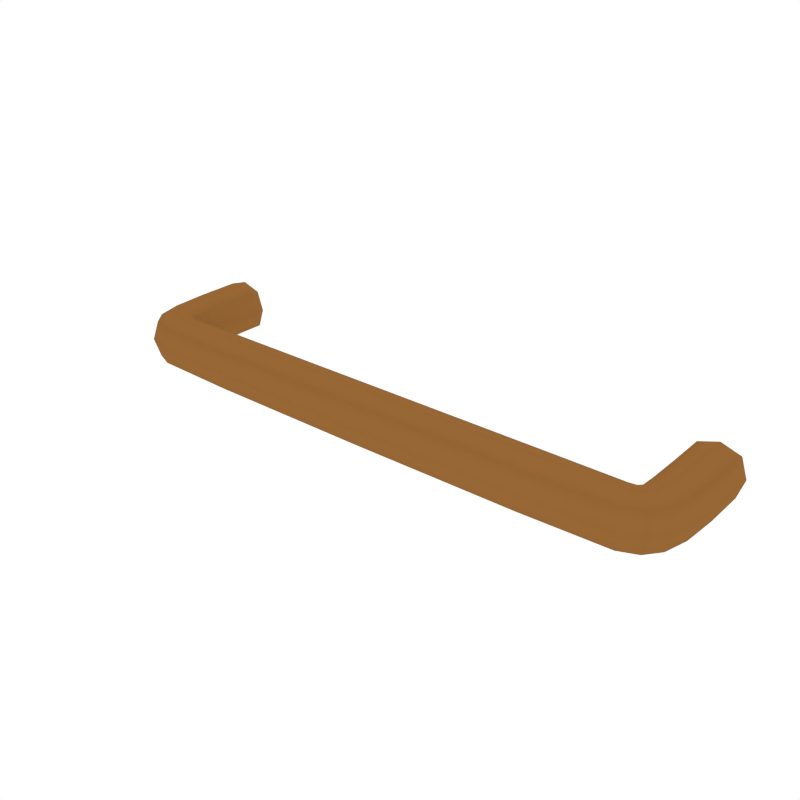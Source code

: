 # Source: Pipe_1.blend  (saved by Blender 2.79.0; exported with 4.5.12 LTS)
import bpy
from mathutils import Matrix  # noqa: F401  (used for matrix-valued properties, if any)

bpy.ops.wm.read_factory_settings(use_empty=True)
scene = bpy.context.scene
scene.name = 'Scene'

# ---- collections
col_collection_1 = bpy.data.collections.new('Collection 1'); scene.collection.children.link(col_collection_1)

# ---- materials (node trees are filled in below, after node groups)
mat_orange = bpy.data.materials.new('Orange')
mat_orange.alpha_threshold = 0.0
mat_orange.diffuse_color = (0.3108, 0.1363, 0.03522, 1.0)
mat_orange.roughness = 0.5

# ---- node groups
ng_auto_smooth = bpy.data.node_groups.new('Auto Smooth', 'GeometryNodeTree')
_s = ng_auto_smooth.interface.new_socket(name='Geometry', in_out='OUTPUT', socket_type='NodeSocketGeometry')
_s = ng_auto_smooth.interface.new_socket(name='Geometry', in_out='INPUT', socket_type='NodeSocketGeometry')
_s = ng_auto_smooth.interface.new_socket(name='Angle', in_out='INPUT', socket_type='NodeSocketFloat')
_s.subtype = 'ANGLE'
_s.min_value = 0.0
_s.max_value = 3.142
ng_auto_smooth.is_modifier = True
_N = ng_auto_smooth.nodes; _L = ng_auto_smooth.links
n0 = _N.new('NodeGroupOutput'); n0.name = 'Group Output'; n0.location = (480, -100)
n1 = _N.new('NodeGroupInput'); n1.name = 'Group Input'; n1.location = (-420, -300)
n2 = _N.new('NodeGroupInput'); n2.name = 'Group Input.001'; n2.location = (-60, -100)
n3 = _N.new('GeometryNodeSetShadeSmooth'); n3.name = 'Set Shade Smooth'; n3.location = (120, -100)
n3.domain = 'EDGE'
n4 = _N.new('GeometryNodeSetShadeSmooth'); n4.name = 'Set Shade Smooth.001'; n4.location = (300, -100)
n5 = _N.new('GeometryNodeInputMeshEdgeAngle'); n5.name = 'Edge Angle'; n5.location = (-420, -220)
n6 = _N.new('GeometryNodeInputEdgeSmooth'); n6.name = 'Is Edge Smooth'; n6.location = (-60, -160)
n7 = _N.new('GeometryNodeInputShadeSmooth'); n7.name = 'Is Face Smooth'; n7.location = (-240, -340)
n8 = _N.new('FunctionNodeBooleanMath'); n8.name = 'Boolean Math'; n8.location = (-60, -220)
n9 = _N.new('FunctionNodeCompare'); n9.name = 'Compare'; n9.location = (-240, -180)
n9.operation = 'LESS_EQUAL'
_L.new(n5.outputs[0], n9.inputs[0])
_L.new(n4.outputs[0], n0.inputs[0])
_L.new(n1.outputs[1], n9.inputs[1])
_L.new(n9.outputs[0], n8.inputs[0])
_L.new(n7.outputs[0], n8.inputs[1])
_L.new(n2.outputs[0], n3.inputs[0])
_L.new(n6.outputs[0], n3.inputs[1])
_L.new(n3.outputs[0], n4.inputs[0])
_L.new(n8.outputs[0], n3.inputs[2])
n0.is_active_output = True

# ---- material node trees

# ---- world
world_world = bpy.data.worlds.new('World'); scene.world = world_world
world_world.color = (1.0, 1.0, 1.0)
world_world.use_sun_shadow = False
world_world.sun_shadow_jitter_overblur = 0.0
world_world.cycles.sampling_method = 'NONE'
world_world.cycles.sample_map_resolution = 256

# ---- meshes
me_cube_036 = bpy.data.meshes.new('Cube.036')
me_cube_036.from_pydata([(0.984, -0.02906, -2.397e-07), (1.183, -0.1127, 4.504e-07), (1.099, -0.06893, -0.1058), (1.099, -0.06893, 0.1058), (1.116, 0.1513, 0.105), (1.116, 0.1513, -0.105), (1.221, 0.1473, -2.577e-07), (1.012, 0.1552, -2.288e-07), (1.017, -0.1216, 0.1055), (1.05, -0.2141, 4.649e-07), (1.017, -0.1216, -0.1055), (1.015, -0.02517, -2.433e-07), (-4.19e-07, -0.02164, -1.06e-07), (-4.19e-07, -0.2321, -1.132e-07), (1.042, -0.191, -0.07733), (1.042, -0.191, 0.07733), (0.9923, -0.05219, 0.08085), (0.9923, -0.05219, -0.08085), (0.6896, -0.2278, -1.999e-07), (0.6708, -0.0235, -1.963e-07), (0.6802, -0.1257, 0.1047), (0.6802, -0.1257, -0.1047), (1.13, -0.1796, 4.504e-07), (1.036, -0.03611, -0.08159), (1.069, -0.1057, 0.1061), (1.162, -0.1018, -0.07708), (1.069, -0.1057, -0.1061), (1.162, -0.1018, 0.07708), (1.008, -0.0318, -2.433e-07), (1.036, -0.03611, 0.08159), (1.113, 0.009697, -0.1052), (1.013, 0.02559, -2.397e-07), (1.113, 0.009698, 0.1052), (1.212, -0.006199, -2.686e-07), (1.195, 0.1483, 0.07812), (1.038, 0.1542, -0.07939), (1.038, 0.1542, 0.07939), (1.195, 0.1483, -0.07812), (1.01, 0.3243, -2.288e-07), (1.22, 0.3243, -2.577e-07), (1.115, 0.3243, -0.105), (1.115, 0.3243, 0.105), (-4.19e-07, -0.04794, -0.07865), (-4.19e-07, -0.04794, 0.07865), (-4.19e-07, -0.2058, 0.07837), (-4.19e-07, -0.2058, -0.07837), (0.6731, -0.04904, -0.07917), (0.6872, -0.2023, -0.07794), (0.6731, -0.04904, 0.07917), (0.6872, -0.2023, 0.07794), (1.115, -0.1611, 0.07692), (1.023, -0.05027, 0.08216), (1.115, -0.1611, -0.07692), (1.023, -0.05027, -0.08216), (1.038, 0.02162, -0.08027), (1.187, -0.002224, -0.07756), (1.038, 0.02162, 0.08028), (1.187, -0.002224, 0.07756), (1.194, 0.3243, 0.07872), (1.036, 0.3243, 0.07872), (1.036, 0.3243, -0.07872), (1.194, 0.3243, -0.07872), (-0.984, -0.02906, 2.228e-07), (-1.183, -0.1127, -4.709e-07), (-1.099, -0.06893, 0.1058), (-1.099, -0.06893, -0.1058), (-1.116, 0.1513, -0.105), (-1.116, 0.1513, 0.105), (-1.221, 0.1473, 3.095e-07), (-1.012, 0.1552, 2.662e-07), (-1.017, -0.1216, -0.1055), (-1.05, -0.2141, -5.251e-07), (-1.017, -0.1216, 0.1055), (-1.015, -0.02517, 2.3e-07), (-4.19e-07, -0.1269, 0.1047), (-4.19e-07, -0.1269, -0.1047), (-1.042, -0.191, 0.07733), (-1.042, -0.191, -0.07733), (-0.9923, -0.05219, -0.08085), (-0.9923, -0.05219, 0.08085), (-0.6896, -0.2278, 1.072e-07), (-0.6708, -0.0235, 1.542e-07), (-0.6802, -0.1257, -0.1047), (-0.6802, -0.1257, 0.1047), (-1.13, -0.1796, -4.926e-07), (-1.036, -0.03611, 0.08159), (-1.069, -0.1057, -0.1061), (-1.162, -0.1018, 0.07708), (-1.069, -0.1057, 0.1061), (-1.162, -0.1018, -0.07708), (-1.008, -0.0318, 2.3e-07), (-1.036, -0.03611, -0.08159), (-1.113, 0.009697, 0.1052), (-1.013, 0.02559, 2.409e-07), (-1.113, 0.009698, -0.1052), (-1.212, -0.006199, 2.806e-07), (-1.195, 0.1483, -0.07812), (-1.038, 0.1542, 0.07939), (-1.038, 0.1542, -0.07939), (-1.195, 0.1483, 0.07812), (-1.01, 0.3243, 3.095e-07), (-1.22, 0.3243, 3.565e-07), (-1.115, 0.3243, 0.105), (-1.115, 0.3243, -0.105), (-0.6731, -0.04904, 0.07917), (-0.6872, -0.2023, 0.07794), (-0.6731, -0.04904, -0.07917), (-0.6872, -0.2023, -0.07794), (-1.115, -0.1611, -0.07692), (-1.023, -0.05027, -0.08216), (-1.115, -0.1611, 0.07692), (-1.023, -0.05027, 0.08216), (-1.038, 0.02162, 0.08027), (-1.187, -0.002224, 0.07756), (-1.038, 0.02162, -0.08028), (-1.187, -0.002224, -0.07756), (-1.194, 0.3243, -0.07872), (-1.036, 0.3243, -0.07872), (-1.036, 0.3243, 0.07872), (-1.194, 0.3243, 0.07872)], [], [(0, 28, 53, 17), (0, 17, 46, 19), (0, 19, 48, 16), (0, 16, 51, 28), (1, 33, 57, 27), (1, 27, 50, 22), (1, 22, 52, 25), (1, 25, 55, 33), (2, 30, 55, 25), (2, 25, 52, 26), (2, 26, 53, 23), (2, 23, 54, 30), (3, 32, 56, 29), (3, 29, 51, 24), (3, 24, 50, 27), (3, 27, 57, 32), (4, 41, 59, 36), (4, 36, 56, 32), (4, 32, 57, 34), (4, 34, 58, 41), (5, 40, 61, 37), (5, 37, 55, 30), (5, 30, 54, 35), (5, 35, 60, 40), (6, 39, 58, 34), (6, 34, 57, 33), (6, 33, 55, 37), (6, 37, 61, 39), (7, 38, 60, 35), (7, 35, 54, 31), (7, 31, 56, 36), (7, 36, 59, 38), (8, 24, 51, 16), (8, 16, 48, 20), (8, 20, 49, 15), (8, 15, 50, 24), (9, 22, 50, 15), (9, 15, 49, 18), (9, 18, 47, 14), (9, 14, 52, 22), (10, 26, 52, 14), (10, 14, 47, 21), (10, 21, 46, 17), (10, 17, 53, 26), (11, 31, 54, 23), (11, 23, 53, 28), (11, 28, 51, 29), (11, 29, 56, 31), (12, 19, 46, 42), (12, 43, 48, 19), (13, 18, 49, 44), (13, 45, 47, 18), (75, 21, 47, 45), (75, 42, 46, 21), (74, 20, 48, 43), (74, 44, 49, 20), (62, 90, 111, 79), (62, 79, 104, 81), (62, 81, 106, 78), (62, 78, 109, 90), (63, 95, 115, 89), (63, 89, 108, 84), (63, 84, 110, 87), (63, 87, 113, 95), (64, 92, 113, 87), (64, 87, 110, 88), (64, 88, 111, 85), (64, 85, 112, 92), (65, 94, 114, 91), (65, 91, 109, 86), (65, 86, 108, 89), (65, 89, 115, 94), (66, 103, 117, 98), (66, 98, 114, 94), (66, 94, 115, 96), (66, 96, 116, 103), (67, 102, 119, 99), (67, 99, 113, 92), (67, 92, 112, 97), (67, 97, 118, 102), (68, 101, 116, 96), (68, 96, 115, 95), (68, 95, 113, 99), (68, 99, 119, 101), (69, 100, 118, 97), (69, 97, 112, 93), (69, 93, 114, 98), (69, 98, 117, 100), (70, 86, 109, 78), (70, 78, 106, 82), (70, 82, 107, 77), (70, 77, 108, 86), (71, 84, 108, 77), (71, 77, 107, 80), (71, 80, 105, 76), (71, 76, 110, 84), (72, 88, 110, 76), (72, 76, 105, 83), (72, 83, 104, 79), (72, 79, 111, 88), (73, 93, 112, 85), (73, 85, 111, 90), (73, 90, 109, 91), (73, 91, 114, 93), (12, 81, 104, 43), (12, 42, 106, 81), (13, 80, 107, 45), (13, 44, 105, 80), (74, 83, 105, 44), (74, 43, 104, 83), (75, 82, 106, 42), (75, 45, 107, 82)])
me_cube_036.polygons.foreach_set('use_smooth', [True] * 112)
_uv = me_cube_036.uv_layers.new(name='UVMap')
_uv.uv.foreach_set('vector', [0.0, 0.0, 0.0, 0.0, 0.0, 0.0, 0.0, 0.0, 0.0, 0.0, 0.0, 0.0, 0.0, 0.0, 0.0, 0.0, 0.0, 0.0, 0.0, 0.0, 0.0, 0.0, 0.0, 0.0, 0.0, 0.0, 0.0, 0.0, 0.0, 0.0, 0.0, 0.0, 0.0, 0.0, 0.0, 0.0, 0.0, 0.0, 0.0, 0.0, 0.0, 0.0, 0.0, 0.0, 0.0, 0.0, 0.0, 0.0, 0.0, 0.0, 0.0, 0.0, 0.0, 0.0, 0.0, 0.0, 0.0, 0.0, 0.0, 0.0, 0.0, 0.0, 0.0, 0.0, 0.0, 0.0, 0.0, 0.0, 0.0, 0.0, 0.0, 0.0, 0.0, 0.0, 0.0, 0.0, 0.0, 0.0, 0.0, 0.0, 0.0, 0.0, 0.0, 0.0, 0.0, 0.0, 0.0, 0.0, 0.0, 0.0, 0.0, 0.0, 0.0, 0.0, 0.0, 0.0, 0.0, 0.0, 0.0, 0.0, 0.0, 0.0, 0.0, 0.0, 0.0, 0.0, 0.0, 0.0, 0.0, 0.0, 0.0, 0.0, 0.0, 0.0, 0.0, 0.0, 0.0, 0.0, 0.0, 0.0, 0.0, 0.0, 0.0, 0.0, 0.0, 0.0, 0.0, 0.0, 0.0, 0.0, 0.0, 0.0, 0.0, 0.0, 0.0, 0.0, 0.0, 0.0, 0.0, 0.0, 0.0, 0.0, 0.0, 0.0, 0.0, 0.0, 0.0, 0.0, 0.0, 0.0, 0.0, 0.0, 0.0, 0.0, 0.0, 0.0, 0.0, 0.0, 0.0, 0.0, 0.0, 0.0, 0.0, 0.0, 0.0, 0.0, 0.0, 0.0, 0.0, 0.0, 0.0, 0.0, 0.0, 0.0, 0.0, 0.0, 0.0, 0.0, 0.0, 0.0, 0.0, 0.0, 0.0, 0.0, 0.0, 0.0, 0.0, 0.0, 0.0, 0.0, 0.0, 0.0, 0.0, 0.0, 0.0, 0.0, 0.0, 0.0, 0.0, 0.0, 0.0, 0.0, 0.0, 0.0, 0.0, 0.0, 0.0, 0.0, 0.0, 0.0, 0.0, 0.0, 0.0, 0.0, 0.0, 0.0, 0.0, 0.0, 0.0, 0.0, 0.0, 0.0, 0.0, 0.0, 0.0, 0.0, 0.0, 0.0, 0.0, 0.0, 0.0, 0.0, 0.0, 0.0, 0.0, 0.0, 0.0, 0.0, 0.0, 0.0, 0.0, 0.0, 0.0, 0.0, 0.0, 0.0, 0.0, 0.0, 0.0, 0.0, 0.0, 0.0, 0.0, 0.0, 0.0, 0.0, 0.0, 0.0, 0.0, 0.0, 0.0, 0.0, 0.0, 0.0, 0.0, 0.0, 0.0, 0.0, 0.0, 0.0, 0.0, 0.0, 0.0, 0.0, 0.0, 0.0, 0.0, 0.0, 0.0, 0.0, 0.0, 0.0, 0.0, 0.0, 0.0, 0.0, 0.0, 0.0, 0.0, 0.0, 0.0, 0.0, 0.0, 0.0, 0.0, 0.0, 0.0, 0.0, 0.0, 0.0, 0.0, 0.0, 0.0, 0.0, 0.0, 0.0, 0.0, 0.0, 0.0, 0.0, 0.0, 0.0, 0.0, 0.0, 0.0, 0.0, 0.0, 0.0, 0.0, 0.0, 0.0, 0.0, 0.0, 0.0, 0.0, 0.0, 0.0, 0.0, 0.0, 0.0, 0.0, 0.0, 0.0, 0.0, 0.0, 0.0, 0.0, 0.0, 0.0, 0.0, 0.0, 0.0, 0.0, 0.0, 0.0, 0.0, 0.0, 0.0, 0.0, 0.0, 0.0, 0.0, 0.0, 0.0, 0.0, 0.0, 0.0, 0.0, 0.0, 0.0, 0.0, 0.0, 0.0, 0.0, 0.0, 0.0, 0.0, 0.0, 0.0, 0.0, 0.0, 0.0, 0.0, 0.0, 0.0, 0.0, 0.0, 0.0, 0.0, 0.0, 0.0, 0.0, 0.0, 0.0, 0.0, 0.0, 0.0, 0.0, 0.0, 0.0, 0.0, 0.0, 0.0, 0.0, 0.0, 0.0, 0.0, 0.0, 0.0, 0.0, 0.0, 0.0, 0.0, 0.0, 0.0, 0.0, 0.0, 0.0, 0.0, 0.0, 0.0, 0.0, 0.0, 0.0, 0.0, 0.0, 0.0, 0.0, 0.0, 0.0, 0.0, 0.0, 0.0, 0.0, 0.0, 0.0, 0.0, 0.0, 0.0, 0.0, 0.0, 0.0, 0.0, 0.0, 0.0, 0.0, 0.0, 0.0, 0.0, 0.0, 0.0, 0.0, 0.0, 0.0, 0.0, 0.0, 0.0, 0.0, 0.0, 0.0, 0.0, 0.0, 0.0, 0.0, 0.0, 0.0, 0.0, 0.0, 0.0, 0.0, 0.0, 0.0, 0.0, 0.0, 0.0, 0.0, 0.0, 0.0, 0.0, 0.0, 0.0, 0.0, 0.0, 0.0, 0.0, 0.0, 0.0, 0.0, 0.0, 0.0, 0.0, 0.0, 0.0, 0.0, 0.0, 0.0, 0.0, 0.0, 0.0, 0.0, 0.0, 0.0, 0.0, 0.0, 0.0, 0.0, 0.0, 0.0, 0.0, 0.0, 0.0, 0.0, 0.0, 0.0, 0.0, 0.0, 0.0, 0.0, 0.0, 0.0, 0.0, 0.0, 0.0, 0.0, 0.0, 0.0, 0.0, 0.0, 0.0, 0.0, 0.0, 0.0, 0.0, 0.0, 0.0, 0.0, 0.0, 0.0, 0.0, 0.0, 0.0, 0.0, 0.0, 0.0, 0.0, 0.0, 0.0, 0.0, 0.0, 0.0, 0.0, 0.0, 0.0, 0.0, 0.0, 0.0, 0.0, 0.0, 0.0, 0.0, 0.0, 0.0, 0.0, 0.0, 0.0, 0.0, 0.0, 0.0, 0.0, 0.0, 0.0, 0.0, 0.0, 0.0, 0.0, 0.0, 0.0, 0.0, 0.0, 0.0, 0.0, 0.0, 0.0, 0.0, 0.0, 0.0, 0.0, 0.0, 0.0, 0.0, 0.0, 0.0, 0.0, 0.0, 0.0, 0.0, 0.0, 0.0, 0.0, 0.0, 0.0, 0.0, 0.0, 0.0, 0.0, 0.0, 0.0, 0.0, 0.0, 0.0, 0.0, 0.0, 0.0, 0.0, 0.0, 0.0, 0.0, 0.0, 0.0, 0.0, 0.0, 0.0, 0.0, 0.0, 0.0, 0.0, 0.0, 0.0, 0.0, 0.0, 0.0, 0.0, 0.0, 0.0, 0.0, 0.0, 0.0, 0.0, 0.0, 0.0, 0.0, 0.0, 0.0, 0.0, 0.0, 0.0, 0.0, 0.0, 0.0, 0.0, 0.0, 0.0, 0.0, 0.0, 0.0, 0.0, 0.0, 0.0, 0.0, 0.0, 0.0, 0.0, 0.0, 0.0, 0.0, 0.0, 0.0, 0.0, 0.0, 0.0, 0.0, 0.0, 0.0, 0.0, 0.0, 0.0, 0.0, 0.0, 0.0, 0.0, 0.0, 0.0, 0.0, 0.0, 0.0, 0.0, 0.0, 0.0, 0.0, 0.0, 0.0, 0.0, 0.0, 0.0, 0.0, 0.0, 0.0, 0.0, 0.0, 0.0, 0.0, 0.0, 0.0, 0.0, 0.0, 0.0, 0.0, 0.0, 0.0, 0.0, 0.0, 0.0, 0.0, 0.0, 0.0, 0.0, 0.0, 0.0, 0.0, 0.0, 0.0, 0.0, 0.0, 0.0, 0.0, 0.0, 0.0, 0.0, 0.0, 0.0, 0.0, 0.0, 0.0, 0.0, 0.0, 0.0, 0.0, 0.0, 0.0, 0.0, 0.0, 0.0, 0.0, 0.0, 0.0, 0.0, 0.0, 0.0, 0.0, 0.0, 0.0, 0.0, 0.0, 0.0, 0.0, 0.0, 0.0, 0.0, 0.0, 0.0, 0.0, 0.0, 0.0, 0.0, 0.0, 0.0, 0.0, 0.0, 0.0, 0.0, 0.0, 0.0, 0.0, 0.0, 0.0, 0.0, 0.0, 0.0, 0.0, 0.0, 0.0, 0.0, 0.0, 0.0, 0.0, 0.0, 0.0, 0.0, 0.0, 0.0, 0.0, 0.0, 0.0, 0.0, 0.0, 0.0, 0.0, 0.0, 0.0, 0.0, 0.0, 0.0, 0.0, 0.0, 0.0, 0.0, 0.0, 0.0, 0.0, 0.0, 0.0, 0.0, 0.0, 0.0, 0.0, 0.0, 0.0, 0.0, 0.0, 0.0, 0.0, 0.0, 0.0, 0.0, 0.0, 0.0, 0.0, 0.0, 0.0, 0.0, 0.0, 0.0, 0.0, 0.0, 0.0, 0.0, 0.0, 0.0, 0.0, 0.0, 0.0, 0.0, 0.0, 0.0, 0.0, 0.0, 0.0, 0.0, 0.0, 0.0, 0.0, 0.0, 0.0, 0.0, 0.0, 0.0, 0.0, 0.0, 0.0, 0.0, 0.0, 0.0, 0.0, 0.0, 0.0, 0.0, 0.0, 0.0, 0.0, 0.0, 0.0, 0.0, 0.0, 0.0, 0.0, 0.0, 0.0, 0.0, 0.0, 0.0, 0.0, 0.0, 0.0, 0.0, 0.0, 0.0, 0.0, 0.0, 0.0, 0.0, 0.0, 0.0, 0.0, 0.0, 0.0, 0.0, 0.0, 0.0, 0.0, 0.0, 0.0, 0.0, 0.0, 0.0, 0.0, 0.0])
me_cube_036.materials.append(mat_orange)
me_cube_036.use_remesh_preserve_volume = False
me_cube_036.use_remesh_preserve_attributes = False
me_cube_036.use_mirror_vertex_groups = False
me_cube_036.update()

# ---- objects
ob_pipe_1 = bpy.data.objects.new('Pipe_1', me_cube_036)

# ---- transforms, parenting, visibility, modifiers, constraints
ob_pipe_1.location = (0.0, 0.0, 0.0)
ob_pipe_1.lineart.crease_threshold = 0.0
_m = ob_pipe_1.modifiers.new('Auto Smooth', 'NODES')
_m.node_group = ng_auto_smooth
_gi = [s.identifier for s in ng_auto_smooth.interface.items_tree if s.item_type == 'SOCKET' and s.in_out == 'INPUT']
_m[_gi[1]] = 1.082  # Angle

# ---- collection membership
col_collection_1.objects.link(ob_pipe_1)

# ---- scene / render settings (as saved in the file)
scene.frame_start = 1; scene.frame_end = 250; scene.frame_set(0)
scene.render.engine = 'CYCLES'
scene.render.resolution_x = 1000
scene.render.resolution_y = 1000
scene.render.dither_intensity = 0.0
scene.cycles.samples = 200
scene.cycles.sampling_pattern = 'TABULATED_SOBOL'
scene.cycles.light_sampling_threshold = 0.0
scene.cycles.use_adaptive_sampling = False
scene.cycles.use_light_tree = False
scene.cycles.caustics_reflective = False
scene.cycles.caustics_refractive = False
scene.cycles.blur_glossy = 0.0
scene.cycles.max_bounces = 2
scene.cycles.pixel_filter_type = 'GAUSSIAN'
scene.cycles.sample_clamp_indirect = 0.0
scene.view_settings.view_transform = 'Standard'
bpy.context.view_layer.update()

# ---- added for rendering (the .blend has no active camera): camera
cam_auto = bpy.data.cameras.new('AutoCamera')
cam_auto.lens = 50.0
cam_auto.sensor_width = 36.0
cam_auto.clip_end = 1000.0
ob_auto_camera = bpy.data.objects.new('AutoCamera', cam_auto)
scene.collection.objects.link(ob_auto_camera)
ob_auto_camera.location = (2.32544, -2.74441, 1.86035)
ob_auto_camera.rotation_euler = (1.09748, -7.21219e-08, 0.694738)
scene.camera = ob_auto_camera
bpy.context.view_layer.update()

